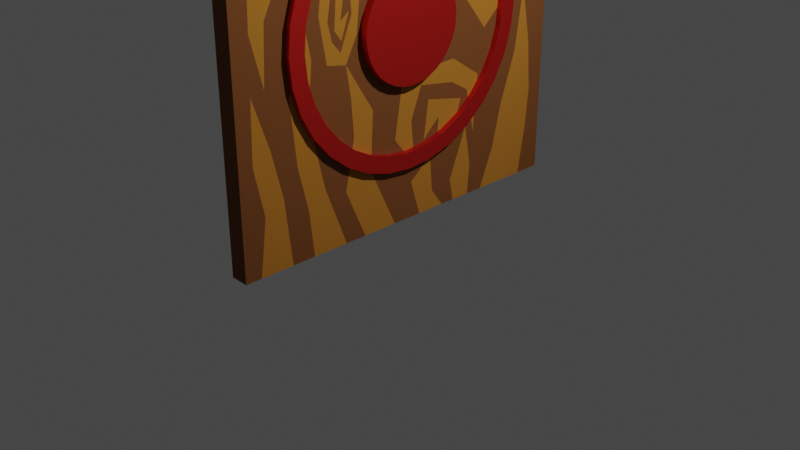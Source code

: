 # Source: knife_target.blend  (saved by Blender 2.93.21; exported with 4.5.12 LTS)
import bpy
from mathutils import Matrix  # noqa: F401  (used for matrix-valued properties, if any)

bpy.ops.wm.read_factory_settings(use_empty=True)
scene = bpy.context.scene
scene.name = 'Scene'

# ---- collections
col_collection = bpy.data.collections.new('Collection'); scene.collection.children.link(col_collection)

# ---- materials (node trees are filled in below, after node groups)
mat_wood = bpy.data.materials.new('wood')
mat_wood.alpha_threshold = 0.0
mat_wood.use_transparent_shadow = False
mat_wood.line_color = (0.0, 0.0, 0.0, 1.0)
mat_light_wood = bpy.data.materials.new('light wood')
mat_light_wood.use_transparent_shadow = False
mat_red = bpy.data.materials.new('Red')
mat_red.use_transparent_shadow = False

# ---- material node trees
mat_wood.use_nodes = True; mat_wood.node_tree.nodes.clear()
_N = mat_wood.node_tree.nodes; _L = mat_wood.node_tree.links
n0 = _N.new('ShaderNodeOutputMaterial'); n0.name = 'Material Output'; n0.location = (300, 300)
n1 = _N.new('ShaderNodeBsdfPrincipled'); n1.name = 'Principled BSDF'; n1.location = (10, 300)
n1.distribution = 'GGX'
n1.subsurface_method = 'BURLEY'
n1.inputs[0].default_value = (0.168, 0.05225, 0.007368, 1.0)
n1.inputs[2].default_value = 0.9581
n1.inputs[3].default_value = 1.45
n1.inputs[27].default_value = (0.0, 0.0, 0.0, 1.0)
n1.inputs[28].default_value = 1.0
_L.new(n1.outputs[0], n0.inputs[0])
n0.is_active_output = True
mat_light_wood.use_nodes = True; mat_light_wood.node_tree.nodes.clear()
_N = mat_light_wood.node_tree.nodes; _L = mat_light_wood.node_tree.links
n0 = _N.new('ShaderNodeBsdfPrincipled'); n0.name = 'Principled BSDF'; n0.location = (10, 300)
n0.distribution = 'GGX'
n0.subsurface_method = 'BURLEY'
n0.inputs[0].default_value = (0.42, 0.1612, 0.01105, 1.0)
n0.inputs[2].default_value = 1.0
n0.inputs[3].default_value = 1.45
n0.inputs[27].default_value = (0.0, 0.0, 0.0, 1.0)
n0.inputs[28].default_value = 1.0
n1 = _N.new('ShaderNodeOutputMaterial'); n1.name = 'Material Output'; n1.location = (300, 300)
_L.new(n0.outputs[0], n1.inputs[0])
n1.is_active_output = True
mat_red.use_nodes = True; mat_red.node_tree.nodes.clear()
_N = mat_red.node_tree.nodes; _L = mat_red.node_tree.links
n0 = _N.new('ShaderNodeBsdfPrincipled'); n0.name = 'Principled BSDF'; n0.location = (10, 300)
n0.distribution = 'GGX'
n0.subsurface_method = 'BURLEY'
n0.inputs[0].default_value = (0.8, 0.02392, 0.0184, 1.0)
n0.inputs[1].default_value = 0.8605
n0.inputs[3].default_value = 1.45
n0.inputs[27].default_value = (0.0, 0.0, 0.0, 1.0)
n0.inputs[28].default_value = 1.0
n1 = _N.new('ShaderNodeOutputMaterial'); n1.name = 'Material Output'; n1.location = (300, 300)
_L.new(n0.outputs[0], n1.inputs[0])
n1.is_active_output = True

# ---- world
world_world = bpy.data.worlds.new('World'); scene.world = world_world
world_world.use_nodes = True; world_world.node_tree.nodes.clear()
_N = world_world.node_tree.nodes; _L = world_world.node_tree.links
n0 = _N.new('ShaderNodeOutputWorld'); n0.name = 'World Output'; n0.location = (300, 300)
n1 = _N.new('ShaderNodeBackground'); n1.name = 'Background'; n1.location = (10, 300)
n1.inputs[0].default_value = (0.05088, 0.05088, 0.05088, 1.0)
_L.new(n1.outputs[0], n0.inputs[0])
n0.is_active_output = True
world_world.color = (0.05088, 0.05088, 0.05088)
world_world.use_sun_shadow = False
world_world.sun_shadow_jitter_overblur = 0.0

# ---- cameras
cam_camera = bpy.data.cameras.new('Camera')
cam_camera.clip_end = 100.0
cam_camera.ortho_scale = 7.314

# ---- lights
light_light = bpy.data.lights.new('Light', 'POINT')
light_light.transmission_factor = 0.0
light_light.energy = 1000.0
light_light.shadow_soft_size = 0.1
light_light.shadow_maximum_resolution = 0.006
light_light.use_absolute_resolution = True

# ---- meshes
me_cube = bpy.data.meshes.new('Cube')
me_cube.from_pydata([(1.0, 1.0, 1.0), (1.0, 1.0, -1.0), (1.0, -1.0, 1.0), (1.0, -1.0, -1.0), (-1.0, 1.0, 1.0), (-1.0, 1.0, -1.0), (-1.0, -1.0, 1.0), (-1.0, -1.0, -1.0), (1.0, -0.6263, 1.0), (1.0, -0.8907, 1.0), (1.0, -0.8829, 0.7991), (1.0, -0.8938, 0.4579), (1.0, -0.9038, 0.1514), (1.0, -0.8378, -0.11), (1.0, -0.8216, 0.1876), (1.0, -0.7438, 0.3447), (1.0, -0.7595, 0.5701), (1.0, -0.6717, 0.8943), (1.0, 0.5485, -1.0), (1.0, 0.8531, -1.0), (1.0, 0.8954, -0.7272), (1.0, 0.9112, -0.5241), (1.0, 0.888, -0.2506), (1.0, 0.828, 0.04655), (1.0, 0.7793, -0.2877), (1.0, 0.6902, -0.548), (1.0, 0.6361, -0.7824), (1.0, -0.3488, 1.0), (1.0, -0.491, 1.0), (1.0, -0.4526, 0.736), (1.0, -0.5932, 0.549), (1.0, -0.5612, 0.3447), (1.0, -0.4697, 0.5766), (1.0, -0.3011, 0.8041), (1.0, -0.9104, -1.0), (1.0, -0.7264, -1.0), (1.0, -0.8705, -0.7019), (1.0, -0.9231, -0.4445), (1.0, -0.9128, -0.125), (1.0, -0.8237, -0.3916), (1.0, -0.7628, -0.6477), (1.0, -0.5963, -1.0), (1.0, -0.3976, -1.0), (1.0, -0.6213, -0.7537), (1.0, -0.6765, -0.5185), (1.0, -0.7064, -0.2052), (1.0, -0.6776, 0.05798), (1.0, -0.636, 0.2664), (1.0, -0.5763, -0.03622), (1.0, -0.6043, -0.3086), (1.0, -0.5212, -0.6689), (1.0, -0.2756, -1.0), (1.0, -0.07771, -1.0), (1.0, -0.3937, -0.729), (1.0, -0.3376, -0.4638), (1.0, -0.3503, -0.2704), (1.0, -0.3777, -0.1013), (1.0, -0.2172, -0.3588), (1.0, -0.2346, -0.667), (1.0, -0.07942, 1.0), (1.0, -0.1857, 1.0), (1.0, -0.1727, 0.7763), (1.0, -0.2608, 0.5343), (1.0, -0.2195, 0.288), (1.0, -0.1476, 0.1238), (1.0, -0.1246, 0.3588), (1.0, -0.1021, 0.5551), (1.0, -0.05847, 0.7829), (1.0, -0.3399, 0.5625), (1.0, -0.5034, 0.3164), (1.0, -0.5283, 0.1519), (1.0, -0.4883, -0.07976), (1.0, -0.3097, 0.02971), (1.0, -0.2855, 0.2453), (1.0, -0.3278, 0.3659), (1.0, -0.4259, 0.2468), (1.0, -0.4399, 0.06961), (1.0, -0.4009, 0.01627), (1.0, -0.3533, 0.1465), (1.0, -0.404, 0.1081), (1.0, -0.387, 0.204), (1.0, -0.3464, 0.2514), (1.0, -0.3386, 0.1273), (1.0, -0.4071, -0.03738), (1.0, -0.4561, 0.02113), (1.0, -0.4788, 0.118), (1.0, -0.4444, 0.3037), (1.0, -0.3729, 0.4113), (1.0, -0.3277, 0.4622), (1.0, 0.8851, 1.0), (1.0, 0.8648, 1.0), (1.0, 0.7832, 1.0), (1.0, 0.9188, 0.8103), (1.0, 0.9019, 0.4975), (1.0, 0.8161, 0.5916), (1.0, 0.8108, 0.7644), (1.0, 0.8724, 0.9739), (1.0, 1.0, 0.2709), (1.0, 0.9255, 0.003578), (1.0, 0.8328, 0.4976), (1.0, 0.6917, 0.5984), (1.0, 0.4875, 0.4167), (1.0, 0.3877, 0.07952), (1.0, 0.5396, -0.1095), (1.0, 0.8361, 0.1633), (1.0, 0.6903, 0.3826), (1.0, 0.6093, 0.2631), (1.0, 0.5413, 0.163), (1.0, 0.6201, 0.1007), (1.0, 0.7223, 0.2252), (1.0, 0.7114, 0.1078), (1.0, 0.5437, 0.04495), (1.0, 0.5119, 0.232), (1.0, 0.6124, 0.4369), (1.0, 0.7875, 0.3893), (1.0, 0.9039, 0.2321), (1.0, 0.276, -0.7912), (1.0, 0.4778, -0.6498), (1.0, 0.5013, -0.3447), (1.0, 0.3205, -0.2236), (1.0, -0.02334, -0.2462), (1.0, -0.07449, -0.5501), (1.0, 0.03462, -0.6892), (1.0, 0.311, -0.6581), (1.0, 0.3807, -0.4462), (1.0, 0.1497, -0.3964), (1.0, 0.1217, -0.6004), (1.0, 0.2226, -0.505), (1.0, 0.2163, -0.6219), (1.0, 0.04912, -0.6302), (1.0, 0.03438, -0.4768), (1.0, 0.09892, -0.3102), (1.0, 0.3148, -0.3454), (1.0, 0.4234, -0.4098), (1.0, 0.1763, 1.0), (1.0, 0.053, 1.0), (1.0, 0.08873, 0.613), (1.0, 0.02638, 0.3624), (1.0, 0.2001, 0.586), (1.0, 0.2255, 0.8651), (1.0, 0.1228, 0.1014), (1.0, -0.01668, 0.1129), (1.0, 0.5383, 1.0), (1.0, 0.3472, 1.0), (1.0, -0.09441, -0.01926), (1.0, -0.1022, -0.1892), (1.0, 0.06223, 0.02315), (1.0, 0.3452, 0.6393), (1.0, 0.08976, 0.2939), (1.0, 0.2238, 0.2319), (1.0, 0.3413, 0.3964), (1.0, 0.4972, 0.6457), (1.0, 0.7221, 1.0), (1.0, 0.6132, 1.0), (1.0, 0.6116, 0.7782), (1.0, 0.5537, 0.5854), (1.0, 0.6822, 0.6985), (1.0, 0.1789, -0.8485), (1.0, 0.06759, -0.9142), (1.0, 0.09376, -1.0), (1.0, 0.2568, -1.0), (1.0, 0.03454, -0.8058), (1.0, 0.1668, -0.6978), (1.0, 0.1828, -0.8978), (1.0, 0.3767, -0.7206), (1.0, 0.4332, -0.681), (1.0, 0.338, -1.0), (1.0, 0.4477, -1.0), (1.0, 0.4203, -0.6097), (1.0, 0.3149, -0.878), (1.0, 0.4599, -0.8284)], [], [(0, 4, 6, 2, 9, 8, 28, 27, 60, 59, 135, 134, 143, 142, 153, 152, 91, 90, 89), (3, 2, 6, 7), (7, 6, 4, 5), (5, 1, 19, 18, 167, 166, 160, 159, 52, 51, 42, 41, 35, 34, 3, 7), (1, 97, 98, 115, 114, 113, 112, 107, 106, 105, 104, 103, 102, 140, 146, 145, 144, 141, 64, 63, 73, 72, 56, 57, 58, 121, 120, 119, 118, 25, 24, 23, 22, 21, 20, 19), (5, 4, 0, 97, 1), (9, 10, 11, 12, 13, 14, 15, 16, 17, 8), (19, 20, 21, 22, 23, 24, 25, 26, 18), (28, 29, 30, 31, 32, 33, 27), (35, 40, 39, 38, 37, 36, 34), (42, 50, 49, 48, 47, 46, 45, 44, 43, 41), (52, 58, 57, 56, 55, 54, 53, 51), (60, 61, 62, 63, 64, 65, 66, 67, 59), (56, 72, 73, 74, 75, 76, 77, 78, 79, 80, 81, 82, 83, 84, 85, 86, 87, 88, 68, 69, 70, 71), (71, 70, 47, 48, 49, 50, 42, 51, 53, 54, 55, 56), (47, 70, 69, 68, 88, 87, 86, 85, 84, 83, 82, 81, 80, 79, 78, 77, 76, 75, 74, 73, 63, 62, 61, 60, 27, 33, 32, 31, 30, 29, 28, 8, 17, 16, 15, 14, 13, 12, 11, 10, 9, 2, 3, 34, 36, 37, 38, 39, 40, 35, 41, 43, 44, 45, 46), (91, 95, 94, 93, 92, 89, 90, 96), (96, 90, 91), (64, 141, 148, 147, 143, 134, 139, 138, 137, 136, 135, 59, 67, 66, 65), (99, 100, 101, 102, 103, 104, 105, 106, 109, 110, 111, 112, 113, 114, 115, 98, 97), (111, 110, 108, 107, 112), (108, 110, 109, 106), (108, 106, 107), (25, 118, 117, 26), (26, 117, 165, 170, 167, 18), (52, 158, 161, 162, 157, 116, 164, 168, 165, 117, 133, 132, 131, 130, 129, 128, 127, 126, 125, 124, 123, 122, 121, 58), (122, 123, 124, 125, 126, 127, 128, 129, 130, 131, 132, 133, 117, 118, 119, 120, 121), (135, 136, 137, 138, 139, 134), (141, 144, 145, 146, 140), (143, 147, 148, 141, 140, 149, 150, 151, 142), (142, 151, 150, 149, 140, 102, 101, 100, 99, 97, 0, 89, 92, 93, 94, 95, 91, 152, 156, 155, 154, 153), (153, 154, 155, 156, 152), (157, 162, 161, 158), (160, 163, 157, 158, 159), (159, 158, 52), (165, 168, 164), (167, 170, 165, 164, 169, 166), (166, 169, 164, 116, 157, 163, 160)])
me_cube.polygons.foreach_set('material_index', [0, 0, 0, 0, 0, 0, 1, 1, 1, 1, 1, 1, 1, 1, 0, 0, 1, 0, 0, 1, 0, 0, 1, 0, 0, 0, 1, 1, 1, 1, 0, 1, 1, 1, 0, 1, 1, 0])
_uv = me_cube.uv_layers.new(name='UVMap')
_uv.uv.foreach_set('vector', [0.625, 0.5, 0.875, 0.5, 0.875, 0.75, 0.625, 0.75, 0.625, 0.7363, 0.625, 0.7033, 0.625, 0.6864, 0.625, 0.6686, 0.625, 0.6482, 0.625, 0.6349, 0.625, 0.6184, 0.625, 0.603, 0.625, 0.5816, 0.625, 0.5577, 0.625, 0.5483, 0.625, 0.5347, 0.625, 0.5271, 0.625, 0.5169, 0.625, 0.5144, 0.375, 0.75, 0.625, 0.75, 0.625, 1.0, 0.375, 1.0, 0.375, 0.0, 0.625, 0.0, 0.625, 0.25, 0.375, 0.25, 0.125, 0.5, 0.375, 0.5, 0.375, 0.5184, 0.375, 0.5564, 0.375, 0.569, 0.375, 0.5827, 0.375, 0.5929, 0.375, 0.6133, 0.375, 0.6347, 0.375, 0.6594, 0.375, 0.6747, 0.375, 0.6995, 0.375, 0.7158, 0.375, 0.7388, 0.375, 0.75, 0.125, 0.75, 0.375, 0.5, 0.5339, 0.5, 0.5004, 0.5093, 0.529, 0.512, 0.5487, 0.5266, 0.5546, 0.5484, 0.529, 0.561, 0.5204, 0.5573, 0.5329, 0.5488, 0.5478, 0.5387, 0.5204, 0.5205, 0.4863, 0.5575, 0.5099, 0.5765, 0.5127, 0.6097, 0.5029, 0.6172, 0.4763, 0.6378, 0.4976, 0.6368, 0.5141, 0.6271, 0.5155, 0.6435, 0.536, 0.6524, 0.5307, 0.6607, 0.5037, 0.6637, 0.4873, 0.6722, 0.4551, 0.6522, 0.4166, 0.6543, 0.4312, 0.6343, 0.4692, 0.6279, 0.472, 0.5849, 0.4569, 0.5623, 0.4315, 0.5387, 0.464, 0.5276, 0.5058, 0.5215, 0.4687, 0.514, 0.4345, 0.5111, 0.4091, 0.5131, 0.375, 0.5184, 0.375, 0.25, 0.625, 0.25, 0.625, 0.5, 0.5339, 0.5, 0.375, 0.5, 0.625, 0.7363, 0.5999, 0.7354, 0.5572, 0.7367, 0.5189, 0.738, 0.4862, 0.7297, 0.5235, 0.7277, 0.5431, 0.718, 0.5713, 0.7199, 0.6118, 0.709, 0.625, 0.7033, 0.375, 0.5184, 0.4091, 0.5131, 0.4345, 0.5111, 0.4687, 0.514, 0.5058, 0.5215, 0.464, 0.5276, 0.4315, 0.5387, 0.4022, 0.5455, 0.375, 0.5564, 0.625, 0.6864, 0.592, 0.6816, 0.5686, 0.6992, 0.5431, 0.6951, 0.5721, 0.6837, 0.6005, 0.6626, 0.625, 0.6686, 0.375, 0.7158, 0.419, 0.7203, 0.4511, 0.728, 0.4844, 0.7391, 0.4444, 0.7404, 0.4123, 0.7338, 0.375, 0.7388, 0.375, 0.6747, 0.4164, 0.6902, 0.4614, 0.7005, 0.4955, 0.697, 0.5333, 0.7045, 0.5072, 0.7097, 0.4743, 0.7133, 0.4352, 0.7096, 0.4058, 0.7027, 0.375, 0.6995, 0.375, 0.6347, 0.4166, 0.6543, 0.4551, 0.6522, 0.4873, 0.6722, 0.4662, 0.6688, 0.442, 0.6672, 0.4089, 0.6742, 0.375, 0.6594, 0.625, 0.6482, 0.597, 0.6466, 0.5668, 0.6576, 0.536, 0.6524, 0.5155, 0.6435, 0.5449, 0.6406, 0.5694, 0.6378, 0.5979, 0.6323, 0.625, 0.6349, 0.4873, 0.6722, 0.5037, 0.6637, 0.5307, 0.6607, 0.5457, 0.666, 0.5309, 0.6782, 0.5087, 0.68, 0.502, 0.6751, 0.5183, 0.6692, 0.5135, 0.6755, 0.5255, 0.6734, 0.5314, 0.6683, 0.5159, 0.6673, 0.4953, 0.6759, 0.5026, 0.682, 0.5147, 0.6849, 0.538, 0.6805, 0.5514, 0.6716, 0.5578, 0.666, 0.5703, 0.6675, 0.5396, 0.6879, 0.519, 0.691, 0.49, 0.686, 0.49, 0.686, 0.519, 0.691, 0.5333, 0.7045, 0.4955, 0.697, 0.4614, 0.7005, 0.4164, 0.6902, 0.375, 0.6747, 0.375, 0.6594, 0.4089, 0.6742, 0.442, 0.6672, 0.4662, 0.6688, 0.4873, 0.6722, 0.5333, 0.7045, 0.519, 0.691, 0.5396, 0.6879, 0.5703, 0.6675, 0.5578, 0.666, 0.5514, 0.6716, 0.538, 0.6805, 0.5147, 0.6849, 0.5026, 0.682, 0.4953, 0.6759, 0.5159, 0.6673, 0.5314, 0.6683, 0.5255, 0.6734, 0.5135, 0.6755, 0.5183, 0.6692, 0.502, 0.6751, 0.5087, 0.68, 0.5309, 0.6782, 0.5457, 0.666, 0.5307, 0.6607, 0.536, 0.6524, 0.5668, 0.6576, 0.597, 0.6466, 0.625, 0.6482, 0.625, 0.6686, 0.6005, 0.6626, 0.5721, 0.6837, 0.5431, 0.6951, 0.5686, 0.6992, 0.592, 0.6816, 0.625, 0.6864, 0.625, 0.7033, 0.6118, 0.709, 0.5713, 0.7199, 0.5431, 0.718, 0.5235, 0.7277, 0.4862, 0.7297, 0.5189, 0.738, 0.5572, 0.7367, 0.5999, 0.7354, 0.625, 0.7363, 0.625, 0.75, 0.375, 0.75, 0.375, 0.7388, 0.4123, 0.7338, 0.4444, 0.7404, 0.4844, 0.7391, 0.4511, 0.728, 0.419, 0.7203, 0.375, 0.7158, 0.375, 0.6995, 0.4058, 0.7027, 0.4352, 0.7096, 0.4743, 0.7133, 0.5072, 0.7097, 0.625, 0.5271, 0.5955, 0.5236, 0.574, 0.523, 0.5622, 0.5123, 0.6013, 0.5102, 0.625, 0.5144, 0.625, 0.5169, 0.6217, 0.516, 0.6217, 0.516, 0.625, 0.5169, 0.625, 0.5271, 0.5155, 0.6435, 0.5141, 0.6271, 0.5367, 0.6138, 0.5799, 0.5819, 0.625, 0.5816, 0.625, 0.603, 0.6081, 0.5968, 0.5732, 0.6, 0.5453, 0.6217, 0.5766, 0.6139, 0.625, 0.6184, 0.625, 0.6349, 0.5979, 0.6323, 0.5694, 0.6378, 0.5449, 0.6406, 0.5622, 0.5209, 0.5748, 0.5385, 0.5521, 0.5641, 0.5099, 0.5765, 0.4863, 0.5575, 0.5204, 0.5205, 0.5478, 0.5387, 0.5329, 0.5488, 0.5282, 0.5347, 0.5135, 0.5361, 0.5056, 0.557, 0.529, 0.561, 0.5546, 0.5484, 0.5487, 0.5266, 0.529, 0.512, 0.5004, 0.5093, 0.5339, 0.5, 0.5056, 0.557, 0.5135, 0.5361, 0.5126, 0.5475, 0.5204, 0.5573, 0.529, 0.561, 0.5126, 0.5475, 0.5135, 0.5361, 0.5282, 0.5347, 0.5329, 0.5488, 0.5126, 0.5475, 0.5329, 0.5488, 0.5204, 0.5573, 0.4315, 0.5387, 0.4569, 0.5623, 0.4188, 0.5653, 0.4022, 0.5455, 0.4022, 0.5455, 0.4188, 0.5653, 0.4149, 0.5709, 0.3964, 0.5675, 0.375, 0.569, 0.375, 0.5564, 0.375, 0.6347, 0.3857, 0.6166, 0.3993, 0.6207, 0.4128, 0.6041, 0.3939, 0.6026, 0.4011, 0.5905, 0.4099, 0.5779, 0.4238, 0.5725, 0.4149, 0.5709, 0.4188, 0.5653, 0.4488, 0.5721, 0.4568, 0.5857, 0.4612, 0.6126, 0.4404, 0.6207, 0.4212, 0.6189, 0.4223, 0.598, 0.4369, 0.5972, 0.4249, 0.6098, 0.4504, 0.6063, 0.4442, 0.5774, 0.4177, 0.5861, 0.4138, 0.6207, 0.4312, 0.6343, 0.4166, 0.6543, 0.4138, 0.6207, 0.4177, 0.5861, 0.4442, 0.5774, 0.4504, 0.6063, 0.4249, 0.6098, 0.4369, 0.5972, 0.4223, 0.598, 0.4212, 0.6189, 0.4404, 0.6207, 0.4612, 0.6126, 0.4568, 0.5857, 0.4488, 0.5721, 0.4188, 0.5653, 0.4569, 0.5623, 0.472, 0.5849, 0.4692, 0.6279, 0.4312, 0.6343, 0.625, 0.6184, 0.5766, 0.6139, 0.5453, 0.6217, 0.5732, 0.6, 0.6081, 0.5968, 0.625, 0.603, 0.5141, 0.6271, 0.4976, 0.6368, 0.4763, 0.6378, 0.5029, 0.6172, 0.5127, 0.6097, 0.625, 0.5816, 0.5799, 0.5819, 0.5367, 0.6138, 0.5141, 0.6271, 0.5127, 0.6097, 0.529, 0.597, 0.5495, 0.5823, 0.5807, 0.5628, 0.625, 0.5577, 0.625, 0.5577, 0.5807, 0.5628, 0.5495, 0.5823, 0.529, 0.597, 0.5127, 0.6097, 0.5099, 0.5765, 0.5521, 0.5641, 0.5748, 0.5385, 0.5622, 0.5209, 0.5339, 0.5, 0.625, 0.5, 0.625, 0.5144, 0.6013, 0.5102, 0.5622, 0.5123, 0.574, 0.523, 0.5955, 0.5236, 0.625, 0.5271, 0.625, 0.5347, 0.5873, 0.5397, 0.5732, 0.5558, 0.5973, 0.5486, 0.625, 0.5483, 0.625, 0.5483, 0.5973, 0.5486, 0.5732, 0.5558, 0.5873, 0.5397, 0.625, 0.5347, 0.3939, 0.6026, 0.4128, 0.6041, 0.3993, 0.6207, 0.3857, 0.6166, 0.375, 0.5929, 0.3878, 0.6022, 0.3939, 0.6026, 0.3857, 0.6166, 0.375, 0.6133, 0.375, 0.6133, 0.3857, 0.6166, 0.375, 0.6347, 0.4149, 0.5709, 0.4238, 0.5725, 0.4099, 0.5779, 0.375, 0.569, 0.3964, 0.5675, 0.4149, 0.5709, 0.4099, 0.5779, 0.3902, 0.5856, 0.375, 0.5827, 0.375, 0.5827, 0.3902, 0.5856, 0.4099, 0.5779, 0.4011, 0.5905, 0.3939, 0.6026, 0.3878, 0.6022, 0.375, 0.5929])
me_cube.materials.append(mat_wood)
me_cube.materials.append(mat_light_wood)
me_cube.use_remesh_preserve_volume = False
me_cube.use_remesh_preserve_attributes = False
me_cube.use_mirror_vertex_groups = False
me_cube.update()
me_cylinder = bpy.data.meshes.new('Cylinder')
me_cylinder.from_pydata([(0.0, 1.0, -1.0), (-8.469e-09, 0.8789, -0.1346), (0.1951, 0.9808, -1.0), (0.1715, 0.862, -0.1346), (0.3827, 0.9239, -1.0), (0.3364, 0.812, -0.1346), (0.5556, 0.8315, -1.0), (0.4883, 0.7308, -0.1346), (0.7071, 0.7071, -1.0), (0.6215, 0.6215, -0.1346), (0.8315, 0.5556, -1.0), (0.7308, 0.4883, -0.1346), (0.9239, 0.3827, -1.0), (0.812, 0.3364, -0.1346), (0.9808, 0.1951, -1.0), (0.862, 0.1715, -0.1346), (1.0, -4.371e-08, -1.0), (0.8789, -4.009e-08, -0.1346), (0.9808, -0.1951, -1.0), (0.862, -0.1715, -0.1346), (0.9239, -0.3827, -1.0), (0.812, -0.3364, -0.1346), (0.8315, -0.5556, -1.0), (0.7308, -0.4883, -0.1346), (0.7071, -0.7071, -1.0), (0.6215, -0.6215, -0.1346), (0.5556, -0.8315, -1.0), (0.4883, -0.7308, -0.1346), (0.3827, -0.9239, -1.0), (0.3364, -0.812, -0.1346), (0.1951, -0.9808, -1.0), (0.1715, -0.862, -0.1346), (-8.742e-08, -1.0, -1.0), (-7.323e-08, -0.8789, -0.1346), (-0.1951, -0.9808, -1.0), (-0.1715, -0.862, -0.1346), (-0.3827, -0.9239, -1.0), (-0.3364, -0.812, -0.1346), (-0.5556, -0.8315, -1.0), (-0.4883, -0.7308, -0.1346), (-0.7071, -0.7071, -1.0), (-0.6215, -0.6215, -0.1346), (-0.8315, -0.5556, -1.0), (-0.7308, -0.4883, -0.1346), (-0.9239, -0.3827, -1.0), (-0.812, -0.3364, -0.1346), (-0.9808, -0.1951, -1.0), (-0.862, -0.1715, -0.1346), (-1.0, 1.192e-08, -1.0), (-0.8789, 1.192e-08, -0.1346), (-0.9808, 0.1951, -1.0), (-0.862, 0.1715, -0.1346), (-0.9239, 0.3827, -1.0), (-0.812, 0.3364, -0.1346), (-0.8315, 0.5556, -1.0), (-0.7308, 0.4883, -0.1346), (-0.7071, 0.7071, -1.0), (-0.6215, 0.6215, -0.1346), (-0.5556, 0.8315, -1.0), (-0.4883, 0.7308, -0.1346), (-0.3827, 0.9239, -1.0), (-0.3364, 0.812, -0.1346), (-0.1951, 0.9808, -1.0), (-0.1715, 0.862, -0.1346), (0.1951, 0.9808, -0.1346), (6.94e-09, 1.0, -0.1346), (0.3827, 0.9239, -0.1346), (0.5556, 0.8315, -0.1346), (0.7071, 0.7071, -0.1346), (0.8315, 0.5556, -0.1346), (0.9239, 0.3827, -0.1346), (0.9808, 0.1951, -0.1346), (1.0, -4.371e-08, -0.1346), (0.9808, -0.1951, -0.1346), (0.9239, -0.3827, -0.1346), (0.8315, -0.5556, -0.1346), (0.7071, -0.7071, -0.1346), (0.5556, -0.8315, -0.1346), (0.3827, -0.9239, -0.1346), (0.1951, -0.9808, -0.1346), (-8.048e-08, -1.0, -0.1346), (-0.1951, -0.9808, -0.1346), (-0.3827, -0.9239, -0.1346), (-0.5556, -0.8315, -0.1346), (-0.7071, -0.7071, -0.1346), (-0.8315, -0.5556, -0.1346), (-0.9239, -0.3827, -0.1346), (-0.9808, -0.1951, -0.1346), (-1.0, 1.192e-08, -0.1346), (-0.9808, 0.1951, -0.1346), (-0.9239, 0.3827, -0.1346), (-0.8315, 0.5556, -0.1346), (-0.7071, 0.7071, -0.1346), (-0.5556, 0.8315, -0.1346), (-0.3827, 0.9239, -0.1346), (-0.1951, 0.9808, -0.1346), (0.1715, 0.862, -0.5044), (1.147e-07, 0.8789, -0.5044), (0.3364, 0.812, -0.5044), (0.4883, 0.7308, -0.5044), (0.6215, 0.6215, -0.5044), (0.7308, 0.4883, -0.5044), (0.812, 0.3364, -0.5044), (0.862, 0.1715, -0.5044), (0.8789, -4.009e-08, -0.5044), (0.862, -0.1715, -0.5044), (0.812, -0.3364, -0.5044), (0.7308, -0.4883, -0.5044), (0.6215, -0.6215, -0.5044), (0.4883, -0.7308, -0.5044), (0.3364, -0.812, -0.5044), (0.1715, -0.862, -0.5044), (4.998e-08, -0.8789, -0.5044), (-0.1715, -0.862, -0.5044), (-0.3364, -0.812, -0.5044), (-0.4883, -0.7308, -0.5044), (-0.6215, -0.6215, -0.5044), (-0.7308, -0.4883, -0.5044), (-0.812, -0.3364, -0.5044), (-0.862, -0.1715, -0.5044), (-0.8789, 1.192e-08, -0.5044), (-0.862, 0.1715, -0.5044), (-0.812, 0.3364, -0.5044), (-0.7308, 0.4883, -0.5044), (-0.6215, 0.6215, -0.5044), (-0.4883, 0.7308, -0.5044), (-0.3364, 0.812, -0.5044), (-0.1715, 0.862, -0.5044)], [], [(0, 65, 64, 2), (2, 64, 66, 4), (4, 66, 67, 6), (6, 67, 68, 8), (8, 68, 69, 10), (10, 69, 70, 12), (12, 70, 71, 14), (14, 71, 72, 16), (16, 72, 73, 18), (18, 73, 74, 20), (20, 74, 75, 22), (22, 75, 76, 24), (24, 76, 77, 26), (26, 77, 78, 28), (28, 78, 79, 30), (30, 79, 80, 32), (32, 80, 81, 34), (34, 81, 82, 36), (36, 82, 83, 38), (38, 83, 84, 40), (40, 84, 85, 42), (42, 85, 86, 44), (44, 86, 87, 46), (46, 87, 88, 48), (48, 88, 89, 50), (50, 89, 90, 52), (52, 90, 91, 54), (54, 91, 92, 56), (56, 92, 93, 58), (58, 93, 94, 60), (49, 47, 119, 120), (60, 94, 95, 62), (62, 95, 65, 0), (0, 2, 4, 6, 8, 10, 12, 14, 16, 18, 20, 22, 24, 26, 28, 30, 32, 34, 36, 38, 40, 42, 44, 46, 48, 50, 52, 54, 56, 58, 60, 62), (1, 3, 64, 65), (3, 5, 66, 64), (5, 7, 67, 66), (7, 9, 68, 67), (9, 11, 69, 68), (11, 13, 70, 69), (13, 15, 71, 70), (15, 17, 72, 71), (17, 19, 73, 72), (19, 21, 74, 73), (21, 23, 75, 74), (23, 25, 76, 75), (25, 27, 77, 76), (27, 29, 78, 77), (29, 31, 79, 78), (31, 33, 80, 79), (33, 35, 81, 80), (35, 37, 82, 81), (37, 39, 83, 82), (39, 41, 84, 83), (41, 43, 85, 84), (43, 45, 86, 85), (45, 47, 87, 86), (47, 49, 88, 87), (49, 51, 89, 88), (51, 53, 90, 89), (53, 55, 91, 90), (55, 57, 92, 91), (57, 59, 93, 92), (59, 61, 94, 93), (61, 63, 95, 94), (63, 1, 65, 95), (96, 97, 127, 126, 125, 124, 123, 122, 121, 120, 119, 118, 117, 116, 115, 114, 113, 112, 111, 110, 109, 108, 107, 106, 105, 104, 103, 102, 101, 100, 99, 98), (23, 21, 106, 107), (51, 49, 120, 121), (25, 23, 107, 108), (53, 51, 121, 122), (27, 25, 108, 109), (55, 53, 122, 123), (29, 27, 109, 110), (3, 1, 97, 96), (57, 55, 123, 124), (31, 29, 110, 111), (5, 3, 96, 98), (59, 57, 124, 125), (33, 31, 111, 112), (7, 5, 98, 99), (61, 59, 125, 126), (35, 33, 112, 113), (9, 7, 99, 100), (63, 61, 126, 127), (37, 35, 113, 114), (11, 9, 100, 101), (1, 63, 127, 97), (39, 37, 114, 115), (13, 11, 101, 102), (41, 39, 115, 116), (15, 13, 102, 103), (43, 41, 116, 117), (17, 15, 103, 104), (45, 43, 117, 118), (19, 17, 104, 105), (47, 45, 118, 119), (21, 19, 105, 106)])
me_cylinder.polygons.foreach_set('material_index', [0, 0, 0, 0, 0, 0, 0, 0, 0, 0, 0, 0, 0, 0, 0, 0, 0, 0, 0, 0, 0, 0, 0, 0, 0, 0, 0, 0, 0, 0, 0, 0, 0, 0, 0, 0, 0, 0, 0, 0, 0, 0, 0, 0, 0, 0, 0, 0, 0, 0, 0, 0, 0, 0, 0, 0, 0, 0, 0, 0, 0, 0, 0, 0, 0, 0, 1, 0, 0, 0, 0, 0, 0, 0, 0, 0, 0, 0, 0, 0, 0, 0, 0, 0, 0, 0, 0, 0, 0, 0, 0, 0, 0, 0, 0, 0, 0, 0])
_uv = me_cylinder.uv_layers.new(name='UVMap')
_uv.uv.foreach_set('vector', [1.0, 0.5, 1.0, 1.0, 0.9688, 1.0, 0.9688, 0.5, 0.9688, 0.5, 0.9688, 1.0, 0.9375, 1.0, 0.9375, 0.5, 0.9375, 0.5, 0.9375, 1.0, 0.9062, 1.0, 0.9062, 0.5, 0.9062, 0.5, 0.9062, 1.0, 0.875, 1.0, 0.875, 0.5, 0.875, 0.5, 0.875, 1.0, 0.8438, 1.0, 0.8438, 0.5, 0.8438, 0.5, 0.8438, 1.0, 0.8125, 1.0, 0.8125, 0.5, 0.8125, 0.5, 0.8125, 1.0, 0.7812, 1.0, 0.7812, 0.5, 0.7812, 0.5, 0.7812, 1.0, 0.75, 1.0, 0.75, 0.5, 0.75, 0.5, 0.75, 1.0, 0.7188, 1.0, 0.7188, 0.5, 0.7188, 0.5, 0.7188, 1.0, 0.6875, 1.0, 0.6875, 0.5, 0.6875, 0.5, 0.6875, 1.0, 0.6562, 1.0, 0.6562, 0.5, 0.6562, 0.5, 0.6562, 1.0, 0.625, 1.0, 0.625, 0.5, 0.625, 0.5, 0.625, 1.0, 0.5938, 1.0, 0.5938, 0.5, 0.5938, 0.5, 0.5938, 1.0, 0.5625, 1.0, 0.5625, 0.5, 0.5625, 0.5, 0.5625, 1.0, 0.5312, 1.0, 0.5312, 0.5, 0.5312, 0.5, 0.5312, 1.0, 0.5, 1.0, 0.5, 0.5, 0.5, 0.5, 0.5, 1.0, 0.4688, 1.0, 0.4688, 0.5, 0.4688, 0.5, 0.4688, 1.0, 0.4375, 1.0, 0.4375, 0.5, 0.4375, 0.5, 0.4375, 1.0, 0.4062, 1.0, 0.4062, 0.5, 0.4062, 0.5, 0.4062, 1.0, 0.375, 1.0, 0.375, 0.5, 0.375, 0.5, 0.375, 1.0, 0.3438, 1.0, 0.3438, 0.5, 0.3438, 0.5, 0.3438, 1.0, 0.3125, 1.0, 0.3125, 0.5, 0.3125, 0.5, 0.3125, 1.0, 0.2812, 1.0, 0.2812, 0.5, 0.2812, 0.5, 0.2812, 1.0, 0.25, 1.0, 0.25, 0.5, 0.25, 0.5, 0.25, 1.0, 0.2188, 1.0, 0.2188, 0.5, 0.2188, 0.5, 0.2188, 1.0, 0.1875, 1.0, 0.1875, 0.5, 0.1875, 0.5, 0.1875, 1.0, 0.1562, 1.0, 0.1562, 0.5, 0.1562, 0.5, 0.1562, 1.0, 0.125, 1.0, 0.125, 0.5, 0.125, 0.5, 0.125, 1.0, 0.09375, 1.0, 0.09375, 0.5, 0.09375, 0.5, 0.09375, 1.0, 0.0625, 1.0, 0.0625, 0.5, 0.03906, 0.25, 0.04311, 0.2088, 0.04311, 0.2088, 0.03906, 0.25, 0.0625, 0.5, 0.0625, 1.0, 0.03125, 1.0, 0.03125, 0.5, 0.03125, 0.5, 0.03125, 1.0, 0.0, 1.0, 0.0, 0.5, 0.75, 0.49, 0.7968, 0.4854, 0.8418, 0.4717, 0.8833, 0.4496, 0.9197, 0.4197, 0.9496, 0.3833, 0.9717, 0.3418, 0.9854, 0.2968, 0.99, 0.25, 0.9854, 0.2032, 0.9717, 0.1582, 0.9496, 0.1167, 0.9197, 0.08029, 0.8833, 0.05045, 0.8418, 0.02827, 0.7968, 0.01461, 0.75, 0.01, 0.7032, 0.01461, 0.6582, 0.02827, 0.6167, 0.05045, 0.5803, 0.08029, 0.5504, 0.1167, 0.5283, 0.1582, 0.5146, 0.2032, 0.51, 0.25, 0.5146, 0.2968, 0.5283, 0.3418, 0.5504, 0.3833, 0.5803, 0.4197, 0.6167, 0.4496, 0.6582, 0.4717, 0.7032, 0.4854, 0.25, 0.4609, 0.2912, 0.4569, 0.2968, 0.4854, 0.25, 0.49, 0.2912, 0.4569, 0.3307, 0.4449, 0.3418, 0.4717, 0.2968, 0.4854, 0.3307, 0.4449, 0.3672, 0.4254, 0.3833, 0.4496, 0.3418, 0.4717, 0.3672, 0.4254, 0.3992, 0.3992, 0.4197, 0.4197, 0.3833, 0.4496, 0.3992, 0.3992, 0.4254, 0.3672, 0.4496, 0.3833, 0.4197, 0.4197, 0.4254, 0.3672, 0.4449, 0.3307, 0.4717, 0.3418, 0.4496, 0.3833, 0.4449, 0.3307, 0.4569, 0.2912, 0.4854, 0.2968, 0.4717, 0.3418, 0.4569, 0.2912, 0.4609, 0.25, 0.49, 0.25, 0.4854, 0.2968, 0.4609, 0.25, 0.4569, 0.2088, 0.4854, 0.2032, 0.49, 0.25, 0.4569, 0.2088, 0.4449, 0.1693, 0.4717, 0.1582, 0.4854, 0.2032, 0.4449, 0.1693, 0.4254, 0.1328, 0.4496, 0.1167, 0.4717, 0.1582, 0.4254, 0.1328, 0.3992, 0.1008, 0.4197, 0.08029, 0.4496, 0.1167, 0.3992, 0.1008, 0.3672, 0.07461, 0.3833, 0.05045, 0.4197, 0.08029, 0.3672, 0.07461, 0.3307, 0.05511, 0.3418, 0.02827, 0.3833, 0.05045, 0.3307, 0.05511, 0.2912, 0.04311, 0.2968, 0.01461, 0.3418, 0.02827, 0.2912, 0.04311, 0.25, 0.03906, 0.25, 0.01, 0.2968, 0.01461, 0.25, 0.03906, 0.2088, 0.04311, 0.2032, 0.01461, 0.25, 0.01, 0.2088, 0.04311, 0.1693, 0.05511, 0.1582, 0.02827, 0.2032, 0.01461, 0.1693, 0.05511, 0.1328, 0.07461, 0.1167, 0.05045, 0.1582, 0.02827, 0.1328, 0.07461, 0.1008, 0.1008, 0.08029, 0.08029, 0.1167, 0.05045, 0.1008, 0.1008, 0.07461, 0.1328, 0.05045, 0.1167, 0.08029, 0.08029, 0.07461, 0.1328, 0.05511, 0.1693, 0.02827, 0.1582, 0.05045, 0.1167, 0.05511, 0.1693, 0.04311, 0.2088, 0.01461, 0.2032, 0.02827, 0.1582, 0.04311, 0.2088, 0.03906, 0.25, 0.01, 0.25, 0.01461, 0.2032, 0.03906, 0.25, 0.04311, 0.2912, 0.01461, 0.2968, 0.01, 0.25, 0.04311, 0.2912, 0.05511, 0.3307, 0.02827, 0.3418, 0.01461, 0.2968, 0.05511, 0.3307, 0.07461, 0.3672, 0.05045, 0.3833, 0.02827, 0.3418, 0.07461, 0.3672, 0.1008, 0.3992, 0.08029, 0.4197, 0.05045, 0.3833, 0.1008, 0.3992, 0.1328, 0.4254, 0.1167, 0.4496, 0.08029, 0.4197, 0.1328, 0.4254, 0.1693, 0.4449, 0.1582, 0.4717, 0.1167, 0.4496, 0.1693, 0.4449, 0.2088, 0.4569, 0.2032, 0.4854, 0.1582, 0.4717, 0.2088, 0.4569, 0.25, 0.4609, 0.25, 0.49, 0.2032, 0.4854, 0.2912, 0.4569, 0.25, 0.4609, 0.2088, 0.4569, 0.1693, 0.4449, 0.1328, 0.4254, 0.1008, 0.3992, 0.07461, 0.3672, 0.05511, 0.3307, 0.04311, 0.2912, 0.03906, 0.25, 0.04311, 0.2088, 0.05511, 0.1693, 0.07461, 0.1328, 0.1008, 0.1008, 0.1328, 0.07461, 0.1693, 0.05511, 0.2088, 0.04311, 0.25, 0.03906, 0.2912, 0.04311, 0.3307, 0.05511, 0.3672, 0.07461, 0.3992, 0.1008, 0.4254, 0.1328, 0.4449, 0.1693, 0.4569, 0.2088, 0.4609, 0.25, 0.4569, 0.2912, 0.4449, 0.3307, 0.4254, 0.3672, 0.3992, 0.3992, 0.3672, 0.4254, 0.3307, 0.4449, 0.4254, 0.1328, 0.4449, 0.1693, 0.4449, 0.1693, 0.4254, 0.1328, 0.04311, 0.2912, 0.03906, 0.25, 0.03906, 0.25, 0.04311, 0.2912, 0.3992, 0.1008, 0.4254, 0.1328, 0.4254, 0.1328, 0.3992, 0.1008, 0.05511, 0.3307, 0.04311, 0.2912, 0.04311, 0.2912, 0.05511, 0.3307, 0.3672, 0.07461, 0.3992, 0.1008, 0.3992, 0.1008, 0.3672, 0.07461, 0.07461, 0.3672, 0.05511, 0.3307, 0.05511, 0.3307, 0.07461, 0.3672, 0.3307, 0.05511, 0.3672, 0.07461, 0.3672, 0.07461, 0.3307, 0.05511, 0.2912, 0.4569, 0.25, 0.4609, 0.25, 0.4609, 0.2912, 0.4569, 0.1008, 0.3992, 0.07461, 0.3672, 0.07461, 0.3672, 0.1008, 0.3992, 0.2912, 0.04311, 0.3307, 0.05511, 0.3307, 0.05511, 0.2912, 0.04311, 0.3307, 0.4449, 0.2912, 0.4569, 0.2912, 0.4569, 0.3307, 0.4449, 0.1328, 0.4254, 0.1008, 0.3992, 0.1008, 0.3992, 0.1328, 0.4254, 0.25, 0.03906, 0.2912, 0.04311, 0.2912, 0.04311, 0.25, 0.03906, 0.3672, 0.4254, 0.3307, 0.4449, 0.3307, 0.4449, 0.3672, 0.4254, 0.1693, 0.4449, 0.1328, 0.4254, 0.1328, 0.4254, 0.1693, 0.4449, 0.2088, 0.04311, 0.25, 0.03906, 0.25, 0.03906, 0.2088, 0.04311, 0.3992, 0.3992, 0.3672, 0.4254, 0.3672, 0.4254, 0.3992, 0.3992, 0.2088, 0.4569, 0.1693, 0.4449, 0.1693, 0.4449, 0.2088, 0.4569, 0.1693, 0.05511, 0.2088, 0.04311, 0.2088, 0.04311, 0.1693, 0.05511, 0.4254, 0.3672, 0.3992, 0.3992, 0.3992, 0.3992, 0.4254, 0.3672, 0.25, 0.4609, 0.2088, 0.4569, 0.2088, 0.4569, 0.25, 0.4609, 0.1328, 0.07461, 0.1693, 0.05511, 0.1693, 0.05511, 0.1328, 0.07461, 0.4449, 0.3307, 0.4254, 0.3672, 0.4254, 0.3672, 0.4449, 0.3307, 0.1008, 0.1008, 0.1328, 0.07461, 0.1328, 0.07461, 0.1008, 0.1008, 0.4569, 0.2912, 0.4449, 0.3307, 0.4449, 0.3307, 0.4569, 0.2912, 0.07461, 0.1328, 0.1008, 0.1008, 0.1008, 0.1008, 0.07461, 0.1328, 0.4609, 0.25, 0.4569, 0.2912, 0.4569, 0.2912, 0.4609, 0.25, 0.05511, 0.1693, 0.07461, 0.1328, 0.07461, 0.1328, 0.05511, 0.1693, 0.4569, 0.2088, 0.4609, 0.25, 0.4609, 0.25, 0.4569, 0.2088, 0.04311, 0.2088, 0.05511, 0.1693, 0.05511, 0.1693, 0.04311, 0.2088, 0.4449, 0.1693, 0.4569, 0.2088, 0.4569, 0.2088, 0.4449, 0.1693])
me_cylinder.materials.append(mat_red)
me_cylinder.materials.append(mat_wood)
me_cylinder.use_remesh_fix_poles = True
me_cylinder.use_remesh_preserve_attributes = False
me_cylinder.update()
me_cylinder_001 = bpy.data.meshes.new('Cylinder.001')
me_cylinder_001.from_pydata([(0.0, 1.0, -1.0), (0.0, 1.0, 1.0), (0.1951, 0.9808, -1.0), (0.1951, 0.9808, 1.0), (0.3827, 0.9239, -1.0), (0.3827, 0.9239, 1.0), (0.5556, 0.8315, -1.0), (0.5556, 0.8315, 1.0), (0.7071, 0.7071, -1.0), (0.7071, 0.7071, 1.0), (0.8315, 0.5556, -1.0), (0.8315, 0.5556, 1.0), (0.9239, 0.3827, -1.0), (0.9239, 0.3827, 1.0), (0.9808, 0.1951, -1.0), (0.9808, 0.1951, 1.0), (1.0, -4.371e-08, -1.0), (1.0, -4.371e-08, 1.0), (0.9808, -0.1951, -1.0), (0.9808, -0.1951, 1.0), (0.9239, -0.3827, -1.0), (0.9239, -0.3827, 1.0), (0.8315, -0.5556, -1.0), (0.8315, -0.5556, 1.0), (0.7071, -0.7071, -1.0), (0.7071, -0.7071, 1.0), (0.5556, -0.8315, -1.0), (0.5556, -0.8315, 1.0), (0.3827, -0.9239, -1.0), (0.3827, -0.9239, 1.0), (0.1951, -0.9808, -1.0), (0.1951, -0.9808, 1.0), (-8.742e-08, -1.0, -1.0), (-8.742e-08, -1.0, 1.0), (-0.1951, -0.9808, -1.0), (-0.1951, -0.9808, 1.0), (-0.3827, -0.9239, -1.0), (-0.3827, -0.9239, 1.0), (-0.5556, -0.8315, -1.0), (-0.5556, -0.8315, 1.0), (-0.7071, -0.7071, -1.0), (-0.7071, -0.7071, 1.0), (-0.8315, -0.5556, -1.0), (-0.8315, -0.5556, 1.0), (-0.9239, -0.3827, -1.0), (-0.9239, -0.3827, 1.0), (-0.9808, -0.1951, -1.0), (-0.9808, -0.1951, 1.0), (-1.0, 1.192e-08, -1.0), (-1.0, 1.192e-08, 1.0), (-0.9808, 0.1951, -1.0), (-0.9808, 0.1951, 1.0), (-0.9239, 0.3827, -1.0), (-0.9239, 0.3827, 1.0), (-0.8315, 0.5556, -1.0), (-0.8315, 0.5556, 1.0), (-0.7071, 0.7071, -1.0), (-0.7071, 0.7071, 1.0), (-0.5556, 0.8315, -1.0), (-0.5556, 0.8315, 1.0), (-0.3827, 0.9239, -1.0), (-0.3827, 0.9239, 1.0), (-0.1951, 0.9808, -1.0), (-0.1951, 0.9808, 1.0)], [], [(0, 1, 3, 2), (2, 3, 5, 4), (4, 5, 7, 6), (6, 7, 9, 8), (8, 9, 11, 10), (10, 11, 13, 12), (12, 13, 15, 14), (14, 15, 17, 16), (16, 17, 19, 18), (18, 19, 21, 20), (20, 21, 23, 22), (22, 23, 25, 24), (24, 25, 27, 26), (26, 27, 29, 28), (28, 29, 31, 30), (30, 31, 33, 32), (32, 33, 35, 34), (34, 35, 37, 36), (36, 37, 39, 38), (38, 39, 41, 40), (40, 41, 43, 42), (42, 43, 45, 44), (44, 45, 47, 46), (46, 47, 49, 48), (48, 49, 51, 50), (50, 51, 53, 52), (52, 53, 55, 54), (54, 55, 57, 56), (56, 57, 59, 58), (58, 59, 61, 60), (3, 1, 63, 61, 59, 57, 55, 53, 51, 49, 47, 45, 43, 41, 39, 37, 35, 33, 31, 29, 27, 25, 23, 21, 19, 17, 15, 13, 11, 9, 7, 5), (60, 61, 63, 62), (62, 63, 1, 0), (0, 2, 4, 6, 8, 10, 12, 14, 16, 18, 20, 22, 24, 26, 28, 30, 32, 34, 36, 38, 40, 42, 44, 46, 48, 50, 52, 54, 56, 58, 60, 62)])
_uv = me_cylinder_001.uv_layers.new(name='UVMap')
_uv.uv.foreach_set('vector', [1.0, 0.5, 1.0, 1.0, 0.9688, 1.0, 0.9688, 0.5, 0.9688, 0.5, 0.9688, 1.0, 0.9375, 1.0, 0.9375, 0.5, 0.9375, 0.5, 0.9375, 1.0, 0.9062, 1.0, 0.9062, 0.5, 0.9062, 0.5, 0.9062, 1.0, 0.875, 1.0, 0.875, 0.5, 0.875, 0.5, 0.875, 1.0, 0.8438, 1.0, 0.8438, 0.5, 0.8438, 0.5, 0.8438, 1.0, 0.8125, 1.0, 0.8125, 0.5, 0.8125, 0.5, 0.8125, 1.0, 0.7812, 1.0, 0.7812, 0.5, 0.7812, 0.5, 0.7812, 1.0, 0.75, 1.0, 0.75, 0.5, 0.75, 0.5, 0.75, 1.0, 0.7188, 1.0, 0.7188, 0.5, 0.7188, 0.5, 0.7188, 1.0, 0.6875, 1.0, 0.6875, 0.5, 0.6875, 0.5, 0.6875, 1.0, 0.6562, 1.0, 0.6562, 0.5, 0.6562, 0.5, 0.6562, 1.0, 0.625, 1.0, 0.625, 0.5, 0.625, 0.5, 0.625, 1.0, 0.5938, 1.0, 0.5938, 0.5, 0.5938, 0.5, 0.5938, 1.0, 0.5625, 1.0, 0.5625, 0.5, 0.5625, 0.5, 0.5625, 1.0, 0.5312, 1.0, 0.5312, 0.5, 0.5312, 0.5, 0.5312, 1.0, 0.5, 1.0, 0.5, 0.5, 0.5, 0.5, 0.5, 1.0, 0.4688, 1.0, 0.4688, 0.5, 0.4688, 0.5, 0.4688, 1.0, 0.4375, 1.0, 0.4375, 0.5, 0.4375, 0.5, 0.4375, 1.0, 0.4062, 1.0, 0.4062, 0.5, 0.4062, 0.5, 0.4062, 1.0, 0.375, 1.0, 0.375, 0.5, 0.375, 0.5, 0.375, 1.0, 0.3438, 1.0, 0.3438, 0.5, 0.3438, 0.5, 0.3438, 1.0, 0.3125, 1.0, 0.3125, 0.5, 0.3125, 0.5, 0.3125, 1.0, 0.2812, 1.0, 0.2812, 0.5, 0.2812, 0.5, 0.2812, 1.0, 0.25, 1.0, 0.25, 0.5, 0.25, 0.5, 0.25, 1.0, 0.2188, 1.0, 0.2188, 0.5, 0.2188, 0.5, 0.2188, 1.0, 0.1875, 1.0, 0.1875, 0.5, 0.1875, 0.5, 0.1875, 1.0, 0.1562, 1.0, 0.1562, 0.5, 0.1562, 0.5, 0.1562, 1.0, 0.125, 1.0, 0.125, 0.5, 0.125, 0.5, 0.125, 1.0, 0.09375, 1.0, 0.09375, 0.5, 0.09375, 0.5, 0.09375, 1.0, 0.0625, 1.0, 0.0625, 0.5, 0.2968, 0.4854, 0.25, 0.49, 0.2032, 0.4854, 0.1582, 0.4717, 0.1167, 0.4496, 0.08029, 0.4197, 0.05045, 0.3833, 0.02827, 0.3418, 0.01461, 0.2968, 0.01, 0.25, 0.01461, 0.2032, 0.02827, 0.1582, 0.05045, 0.1167, 0.08029, 0.08029, 0.1167, 0.05045, 0.1582, 0.02827, 0.2032, 0.01461, 0.25, 0.01, 0.2968, 0.01461, 0.3418, 0.02827, 0.3833, 0.05045, 0.4197, 0.08029, 0.4496, 0.1167, 0.4717, 0.1582, 0.4854, 0.2032, 0.49, 0.25, 0.4854, 0.2968, 0.4717, 0.3418, 0.4496, 0.3833, 0.4197, 0.4197, 0.3833, 0.4496, 0.3418, 0.4717, 0.0625, 0.5, 0.0625, 1.0, 0.03125, 1.0, 0.03125, 0.5, 0.03125, 0.5, 0.03125, 1.0, 0.0, 1.0, 0.0, 0.5, 0.75, 0.49, 0.7968, 0.4854, 0.8418, 0.4717, 0.8833, 0.4496, 0.9197, 0.4197, 0.9496, 0.3833, 0.9717, 0.3418, 0.9854, 0.2968, 0.99, 0.25, 0.9854, 0.2032, 0.9717, 0.1582, 0.9496, 0.1167, 0.9197, 0.08029, 0.8833, 0.05045, 0.8418, 0.02827, 0.7968, 0.01461, 0.75, 0.01, 0.7032, 0.01461, 0.6582, 0.02827, 0.6167, 0.05045, 0.5803, 0.08029, 0.5504, 0.1167, 0.5283, 0.1582, 0.5146, 0.2032, 0.51, 0.25, 0.5146, 0.2968, 0.5283, 0.3418, 0.5504, 0.3833, 0.5803, 0.4197, 0.6167, 0.4496, 0.6582, 0.4717, 0.7032, 0.4854])
me_cylinder_001.materials.append(mat_red)
me_cylinder_001.use_remesh_fix_poles = True
me_cylinder_001.use_remesh_preserve_attributes = False
me_cylinder_001.update()

# ---- objects
ob_cube = bpy.data.objects.new('Cube', me_cube)
ob_light = bpy.data.objects.new('Light', light_light)
ob_camera = bpy.data.objects.new('Camera', cam_camera)
ob_cylinder = bpy.data.objects.new('Cylinder', me_cylinder)
ob_cylinder_001 = bpy.data.objects.new('Cylinder.001', me_cylinder_001)

# ---- transforms, parenting, visibility, modifiers, constraints
ob_cube.location = (0.0, 0.0, 2.014)
ob_cube.scale = (0.1, 1.978, 1.978)
ob_cube.lock_rotations_4d = False
ob_cube.empty_display_type = 'ARROWS'
ob_cube.lineart.crease_threshold = 0.0
ob_light.location = (4.076, 1.005, 5.904)
ob_light.rotation_euler = (0.6503, 0.05522, 1.866)
ob_light.lock_rotations_4d = False
ob_light.empty_display_type = 'ARROWS'
ob_light.color = (0.0, 0.0, 0.0, 0.0)
ob_light.lineart.crease_threshold = 0.0
ob_camera.location = (7.359, -6.926, 4.958)
ob_camera.rotation_euler = (1.109, 0.0, 0.8149)
ob_camera.lock_rotations_4d = False
ob_camera.empty_display_type = 'ARROWS'
ob_camera.color = (0.0, 0.0, 0.0, 0.0)
ob_camera.display_type = 'WIRE'
ob_camera.lineart.crease_threshold = 0.0
ob_cylinder.location = (0.1881, 0.0, 2.035)
ob_cylinder.rotation_euler = (0.0, 1.571, 0.0)
ob_cylinder.scale = (1.429, 1.429, 0.2)
ob_cylinder_001.location = (0.08628, 0.0, 2.04)
ob_cylinder_001.rotation_euler = (0.0, 1.571, 0.0)
ob_cylinder_001.scale = (0.5733, 0.5733, 0.1)

# ---- collection membership
col_collection.objects.link(ob_cube)
col_collection.objects.link(ob_light)
col_collection.objects.link(ob_camera)
col_collection.objects.link(ob_cylinder)
col_collection.objects.link(ob_cylinder_001)

# ---- scene / render settings (as saved in the file)
scene.camera = ob_camera
scene.frame_start = 1; scene.frame_end = 250; scene.frame_set(0)
scene.render.engine = 'BLENDER_EEVEE_NEXT'
scene.cycles.use_denoising = False
scene.cycles.samples = 128
scene.cycles.sampling_pattern = 'TABULATED_SOBOL'
scene.cycles.use_adaptive_sampling = False
scene.cycles.use_light_tree = False
scene.view_settings.view_transform = 'Filmic'
bpy.context.view_layer.update()
